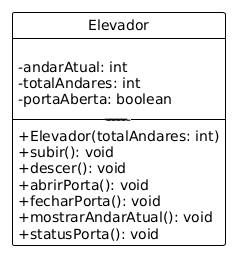

The diagram above was rendered by PlantUML. Its source (embedded in the PNG):
@startuml
!theme plain
hide circle
skinparam classAttributeIconSize 0

class Elevador {

-andarAtual: int
-totalAndares: int
-portaAberta: boolean
-------------------------
+Elevador(totalAndares: int)
+subir(): void
+descer(): void
+abrirPorta(): void
+fecharPorta(): void
+mostrarAndarAtual(): void
+statusPorta(): void
}
@enduml